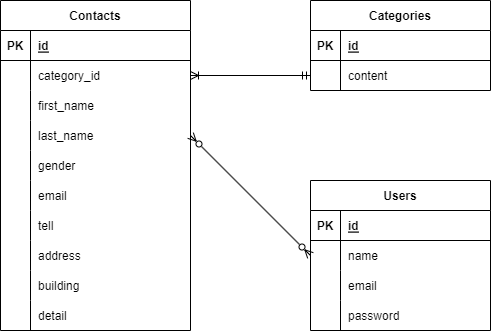

The diagram above was exported from draw.io. Its source (the exported page's mxGraphModel, read from the mxfile embedded in the PNG):
<mxGraphModel dx="1130" dy="531" grid="1" gridSize="10" guides="1" tooltips="1" connect="1" arrows="1" fold="1" page="1" pageScale="1" pageWidth="827" pageHeight="1169" math="0" shadow="0">
  <root>
    <object label="" category-id="" id="0">
      <mxCell />
    </object>
    <mxCell id="1" parent="0" />
    <mxCell id="19" value="Contacts" style="shape=table;startSize=30;container=1;collapsible=1;childLayout=tableLayout;fixedRows=1;rowLines=0;fontStyle=1;align=center;resizeLast=1;" vertex="1" parent="1">
      <mxGeometry x="120" y="140" width="190" height="330" as="geometry" />
    </mxCell>
    <mxCell id="20" value="" style="shape=tableRow;horizontal=0;startSize=0;swimlaneHead=0;swimlaneBody=0;fillColor=none;collapsible=0;dropTarget=0;points=[[0,0.5],[1,0.5]];portConstraint=eastwest;top=0;left=0;right=0;bottom=1;" vertex="1" parent="19">
      <mxGeometry y="30" width="190" height="30" as="geometry" />
    </mxCell>
    <mxCell id="21" value="PK" style="shape=partialRectangle;connectable=0;fillColor=none;top=0;left=0;bottom=0;right=0;fontStyle=1;overflow=hidden;" vertex="1" parent="20">
      <mxGeometry width="30" height="30" as="geometry">
        <mxRectangle width="30" height="30" as="alternateBounds" />
      </mxGeometry>
    </mxCell>
    <mxCell id="22" value="id" style="shape=partialRectangle;connectable=0;fillColor=none;top=0;left=0;bottom=0;right=0;align=left;spacingLeft=6;fontStyle=5;overflow=hidden;" vertex="1" parent="20">
      <mxGeometry x="30" width="160" height="30" as="geometry">
        <mxRectangle width="160" height="30" as="alternateBounds" />
      </mxGeometry>
    </mxCell>
    <mxCell id="23" value="" style="shape=tableRow;horizontal=0;startSize=0;swimlaneHead=0;swimlaneBody=0;fillColor=none;collapsible=0;dropTarget=0;points=[[0,0.5],[1,0.5]];portConstraint=eastwest;top=0;left=0;right=0;bottom=0;" vertex="1" parent="19">
      <mxGeometry y="60" width="190" height="30" as="geometry" />
    </mxCell>
    <mxCell id="24" value="" style="shape=partialRectangle;connectable=0;fillColor=none;top=0;left=0;bottom=0;right=0;editable=1;overflow=hidden;" vertex="1" parent="23">
      <mxGeometry width="30" height="30" as="geometry">
        <mxRectangle width="30" height="30" as="alternateBounds" />
      </mxGeometry>
    </mxCell>
    <mxCell id="25" value="category_id" style="shape=partialRectangle;connectable=0;fillColor=none;top=0;left=0;bottom=0;right=0;align=left;spacingLeft=6;overflow=hidden;" vertex="1" parent="23">
      <mxGeometry x="30" width="160" height="30" as="geometry">
        <mxRectangle width="160" height="30" as="alternateBounds" />
      </mxGeometry>
    </mxCell>
    <mxCell id="26" value="" style="shape=tableRow;horizontal=0;startSize=0;swimlaneHead=0;swimlaneBody=0;fillColor=none;collapsible=0;dropTarget=0;points=[[0,0.5],[1,0.5]];portConstraint=eastwest;top=0;left=0;right=0;bottom=0;" vertex="1" parent="19">
      <mxGeometry y="90" width="190" height="30" as="geometry" />
    </mxCell>
    <mxCell id="27" value="" style="shape=partialRectangle;connectable=0;fillColor=none;top=0;left=0;bottom=0;right=0;editable=1;overflow=hidden;" vertex="1" parent="26">
      <mxGeometry width="30" height="30" as="geometry">
        <mxRectangle width="30" height="30" as="alternateBounds" />
      </mxGeometry>
    </mxCell>
    <mxCell id="28" value="first_name" style="shape=partialRectangle;connectable=0;fillColor=none;top=0;left=0;bottom=0;right=0;align=left;spacingLeft=6;overflow=hidden;" vertex="1" parent="26">
      <mxGeometry x="30" width="160" height="30" as="geometry">
        <mxRectangle width="160" height="30" as="alternateBounds" />
      </mxGeometry>
    </mxCell>
    <mxCell id="29" value="" style="shape=tableRow;horizontal=0;startSize=0;swimlaneHead=0;swimlaneBody=0;fillColor=none;collapsible=0;dropTarget=0;points=[[0,0.5],[1,0.5]];portConstraint=eastwest;top=0;left=0;right=0;bottom=0;" vertex="1" parent="19">
      <mxGeometry y="120" width="190" height="30" as="geometry" />
    </mxCell>
    <mxCell id="30" value="" style="shape=partialRectangle;connectable=0;fillColor=none;top=0;left=0;bottom=0;right=0;editable=1;overflow=hidden;" vertex="1" parent="29">
      <mxGeometry width="30" height="30" as="geometry">
        <mxRectangle width="30" height="30" as="alternateBounds" />
      </mxGeometry>
    </mxCell>
    <mxCell id="31" value="last_name" style="shape=partialRectangle;connectable=0;fillColor=none;top=0;left=0;bottom=0;right=0;align=left;spacingLeft=6;overflow=hidden;" vertex="1" parent="29">
      <mxGeometry x="30" width="160" height="30" as="geometry">
        <mxRectangle width="160" height="30" as="alternateBounds" />
      </mxGeometry>
    </mxCell>
    <mxCell id="32" style="shape=tableRow;horizontal=0;startSize=0;swimlaneHead=0;swimlaneBody=0;fillColor=none;collapsible=0;dropTarget=0;points=[[0,0.5],[1,0.5]];portConstraint=eastwest;top=0;left=0;right=0;bottom=0;" vertex="1" parent="19">
      <mxGeometry y="150" width="190" height="30" as="geometry" />
    </mxCell>
    <mxCell id="33" style="shape=partialRectangle;connectable=0;fillColor=none;top=0;left=0;bottom=0;right=0;editable=1;overflow=hidden;" vertex="1" parent="32">
      <mxGeometry width="30" height="30" as="geometry">
        <mxRectangle width="30" height="30" as="alternateBounds" />
      </mxGeometry>
    </mxCell>
    <mxCell id="34" value="gender" style="shape=partialRectangle;connectable=0;fillColor=none;top=0;left=0;bottom=0;right=0;align=left;spacingLeft=6;overflow=hidden;" vertex="1" parent="32">
      <mxGeometry x="30" width="160" height="30" as="geometry">
        <mxRectangle width="160" height="30" as="alternateBounds" />
      </mxGeometry>
    </mxCell>
    <mxCell id="84" style="shape=tableRow;horizontal=0;startSize=0;swimlaneHead=0;swimlaneBody=0;fillColor=none;collapsible=0;dropTarget=0;points=[[0,0.5],[1,0.5]];portConstraint=eastwest;top=0;left=0;right=0;bottom=0;" vertex="1" parent="19">
      <mxGeometry y="180" width="190" height="30" as="geometry" />
    </mxCell>
    <mxCell id="85" style="shape=partialRectangle;connectable=0;fillColor=none;top=0;left=0;bottom=0;right=0;editable=1;overflow=hidden;" vertex="1" parent="84">
      <mxGeometry width="30" height="30" as="geometry">
        <mxRectangle width="30" height="30" as="alternateBounds" />
      </mxGeometry>
    </mxCell>
    <mxCell id="86" value="email" style="shape=partialRectangle;connectable=0;fillColor=none;top=0;left=0;bottom=0;right=0;align=left;spacingLeft=6;overflow=hidden;" vertex="1" parent="84">
      <mxGeometry x="30" width="160" height="30" as="geometry">
        <mxRectangle width="160" height="30" as="alternateBounds" />
      </mxGeometry>
    </mxCell>
    <mxCell id="87" style="shape=tableRow;horizontal=0;startSize=0;swimlaneHead=0;swimlaneBody=0;fillColor=none;collapsible=0;dropTarget=0;points=[[0,0.5],[1,0.5]];portConstraint=eastwest;top=0;left=0;right=0;bottom=0;" vertex="1" parent="19">
      <mxGeometry y="210" width="190" height="30" as="geometry" />
    </mxCell>
    <mxCell id="88" style="shape=partialRectangle;connectable=0;fillColor=none;top=0;left=0;bottom=0;right=0;editable=1;overflow=hidden;" vertex="1" parent="87">
      <mxGeometry width="30" height="30" as="geometry">
        <mxRectangle width="30" height="30" as="alternateBounds" />
      </mxGeometry>
    </mxCell>
    <mxCell id="89" value="tell" style="shape=partialRectangle;connectable=0;fillColor=none;top=0;left=0;bottom=0;right=0;align=left;spacingLeft=6;overflow=hidden;" vertex="1" parent="87">
      <mxGeometry x="30" width="160" height="30" as="geometry">
        <mxRectangle width="160" height="30" as="alternateBounds" />
      </mxGeometry>
    </mxCell>
    <mxCell id="90" style="shape=tableRow;horizontal=0;startSize=0;swimlaneHead=0;swimlaneBody=0;fillColor=none;collapsible=0;dropTarget=0;points=[[0,0.5],[1,0.5]];portConstraint=eastwest;top=0;left=0;right=0;bottom=0;" vertex="1" parent="19">
      <mxGeometry y="240" width="190" height="30" as="geometry" />
    </mxCell>
    <mxCell id="91" style="shape=partialRectangle;connectable=0;fillColor=none;top=0;left=0;bottom=0;right=0;editable=1;overflow=hidden;" vertex="1" parent="90">
      <mxGeometry width="30" height="30" as="geometry">
        <mxRectangle width="30" height="30" as="alternateBounds" />
      </mxGeometry>
    </mxCell>
    <mxCell id="92" value="address" style="shape=partialRectangle;connectable=0;fillColor=none;top=0;left=0;bottom=0;right=0;align=left;spacingLeft=6;overflow=hidden;" vertex="1" parent="90">
      <mxGeometry x="30" width="160" height="30" as="geometry">
        <mxRectangle width="160" height="30" as="alternateBounds" />
      </mxGeometry>
    </mxCell>
    <mxCell id="99" style="shape=tableRow;horizontal=0;startSize=0;swimlaneHead=0;swimlaneBody=0;fillColor=none;collapsible=0;dropTarget=0;points=[[0,0.5],[1,0.5]];portConstraint=eastwest;top=0;left=0;right=0;bottom=0;" vertex="1" parent="19">
      <mxGeometry y="270" width="190" height="30" as="geometry" />
    </mxCell>
    <mxCell id="100" style="shape=partialRectangle;connectable=0;fillColor=none;top=0;left=0;bottom=0;right=0;editable=1;overflow=hidden;" vertex="1" parent="99">
      <mxGeometry width="30" height="30" as="geometry">
        <mxRectangle width="30" height="30" as="alternateBounds" />
      </mxGeometry>
    </mxCell>
    <mxCell id="101" value="building" style="shape=partialRectangle;connectable=0;fillColor=none;top=0;left=0;bottom=0;right=0;align=left;spacingLeft=6;overflow=hidden;" vertex="1" parent="99">
      <mxGeometry x="30" width="160" height="30" as="geometry">
        <mxRectangle width="160" height="30" as="alternateBounds" />
      </mxGeometry>
    </mxCell>
    <mxCell id="96" style="shape=tableRow;horizontal=0;startSize=0;swimlaneHead=0;swimlaneBody=0;fillColor=none;collapsible=0;dropTarget=0;points=[[0,0.5],[1,0.5]];portConstraint=eastwest;top=0;left=0;right=0;bottom=0;" vertex="1" parent="19">
      <mxGeometry y="300" width="190" height="30" as="geometry" />
    </mxCell>
    <mxCell id="97" style="shape=partialRectangle;connectable=0;fillColor=none;top=0;left=0;bottom=0;right=0;editable=1;overflow=hidden;" vertex="1" parent="96">
      <mxGeometry width="30" height="30" as="geometry">
        <mxRectangle width="30" height="30" as="alternateBounds" />
      </mxGeometry>
    </mxCell>
    <mxCell id="98" value="detail" style="shape=partialRectangle;connectable=0;fillColor=none;top=0;left=0;bottom=0;right=0;align=left;spacingLeft=6;overflow=hidden;" vertex="1" parent="96">
      <mxGeometry x="30" width="160" height="30" as="geometry">
        <mxRectangle width="160" height="30" as="alternateBounds" />
      </mxGeometry>
    </mxCell>
    <mxCell id="57" value="Users" style="shape=table;startSize=30;container=1;collapsible=1;childLayout=tableLayout;fixedRows=1;rowLines=0;fontStyle=1;align=center;resizeLast=1;" vertex="1" parent="1">
      <mxGeometry x="430" y="320" width="180" height="150" as="geometry" />
    </mxCell>
    <mxCell id="58" value="" style="shape=tableRow;horizontal=0;startSize=0;swimlaneHead=0;swimlaneBody=0;fillColor=none;collapsible=0;dropTarget=0;points=[[0,0.5],[1,0.5]];portConstraint=eastwest;top=0;left=0;right=0;bottom=1;" vertex="1" parent="57">
      <mxGeometry y="30" width="180" height="30" as="geometry" />
    </mxCell>
    <mxCell id="59" value="PK" style="shape=partialRectangle;connectable=0;fillColor=none;top=0;left=0;bottom=0;right=0;fontStyle=1;overflow=hidden;" vertex="1" parent="58">
      <mxGeometry width="30" height="30" as="geometry">
        <mxRectangle width="30" height="30" as="alternateBounds" />
      </mxGeometry>
    </mxCell>
    <mxCell id="60" value="id" style="shape=partialRectangle;connectable=0;fillColor=none;top=0;left=0;bottom=0;right=0;align=left;spacingLeft=6;fontStyle=5;overflow=hidden;" vertex="1" parent="58">
      <mxGeometry x="30" width="150" height="30" as="geometry">
        <mxRectangle width="150" height="30" as="alternateBounds" />
      </mxGeometry>
    </mxCell>
    <mxCell id="61" value="" style="shape=tableRow;horizontal=0;startSize=0;swimlaneHead=0;swimlaneBody=0;fillColor=none;collapsible=0;dropTarget=0;points=[[0,0.5],[1,0.5]];portConstraint=eastwest;top=0;left=0;right=0;bottom=0;" vertex="1" parent="57">
      <mxGeometry y="60" width="180" height="30" as="geometry" />
    </mxCell>
    <mxCell id="62" value="" style="shape=partialRectangle;connectable=0;fillColor=none;top=0;left=0;bottom=0;right=0;editable=1;overflow=hidden;" vertex="1" parent="61">
      <mxGeometry width="30" height="30" as="geometry">
        <mxRectangle width="30" height="30" as="alternateBounds" />
      </mxGeometry>
    </mxCell>
    <mxCell id="63" value="name" style="shape=partialRectangle;connectable=0;fillColor=none;top=0;left=0;bottom=0;right=0;align=left;spacingLeft=6;overflow=hidden;" vertex="1" parent="61">
      <mxGeometry x="30" width="150" height="30" as="geometry">
        <mxRectangle width="150" height="30" as="alternateBounds" />
      </mxGeometry>
    </mxCell>
    <mxCell id="64" value="" style="shape=tableRow;horizontal=0;startSize=0;swimlaneHead=0;swimlaneBody=0;fillColor=none;collapsible=0;dropTarget=0;points=[[0,0.5],[1,0.5]];portConstraint=eastwest;top=0;left=0;right=0;bottom=0;" vertex="1" parent="57">
      <mxGeometry y="90" width="180" height="30" as="geometry" />
    </mxCell>
    <mxCell id="65" value="" style="shape=partialRectangle;connectable=0;fillColor=none;top=0;left=0;bottom=0;right=0;editable=1;overflow=hidden;" vertex="1" parent="64">
      <mxGeometry width="30" height="30" as="geometry">
        <mxRectangle width="30" height="30" as="alternateBounds" />
      </mxGeometry>
    </mxCell>
    <mxCell id="66" value="email" style="shape=partialRectangle;connectable=0;fillColor=none;top=0;left=0;bottom=0;right=0;align=left;spacingLeft=6;overflow=hidden;" vertex="1" parent="64">
      <mxGeometry x="30" width="150" height="30" as="geometry">
        <mxRectangle width="150" height="30" as="alternateBounds" />
      </mxGeometry>
    </mxCell>
    <mxCell id="67" value="" style="shape=tableRow;horizontal=0;startSize=0;swimlaneHead=0;swimlaneBody=0;fillColor=none;collapsible=0;dropTarget=0;points=[[0,0.5],[1,0.5]];portConstraint=eastwest;top=0;left=0;right=0;bottom=0;" vertex="1" parent="57">
      <mxGeometry y="120" width="180" height="30" as="geometry" />
    </mxCell>
    <mxCell id="68" value="" style="shape=partialRectangle;connectable=0;fillColor=none;top=0;left=0;bottom=0;right=0;editable=1;overflow=hidden;" vertex="1" parent="67">
      <mxGeometry width="30" height="30" as="geometry">
        <mxRectangle width="30" height="30" as="alternateBounds" />
      </mxGeometry>
    </mxCell>
    <mxCell id="69" value="password" style="shape=partialRectangle;connectable=0;fillColor=none;top=0;left=0;bottom=0;right=0;align=left;spacingLeft=6;overflow=hidden;" vertex="1" parent="67">
      <mxGeometry x="30" width="150" height="30" as="geometry">
        <mxRectangle width="150" height="30" as="alternateBounds" />
      </mxGeometry>
    </mxCell>
    <mxCell id="70" value="Categories" style="shape=table;startSize=30;container=1;collapsible=1;childLayout=tableLayout;fixedRows=1;rowLines=0;fontStyle=1;align=center;resizeLast=1;" vertex="1" parent="1">
      <mxGeometry x="430" y="140" width="180" height="90" as="geometry" />
    </mxCell>
    <mxCell id="71" value="" style="shape=tableRow;horizontal=0;startSize=0;swimlaneHead=0;swimlaneBody=0;fillColor=none;collapsible=0;dropTarget=0;points=[[0,0.5],[1,0.5]];portConstraint=eastwest;top=0;left=0;right=0;bottom=1;" vertex="1" parent="70">
      <mxGeometry y="30" width="180" height="30" as="geometry" />
    </mxCell>
    <mxCell id="72" value="PK" style="shape=partialRectangle;connectable=0;fillColor=none;top=0;left=0;bottom=0;right=0;fontStyle=1;overflow=hidden;" vertex="1" parent="71">
      <mxGeometry width="30" height="30" as="geometry">
        <mxRectangle width="30" height="30" as="alternateBounds" />
      </mxGeometry>
    </mxCell>
    <mxCell id="73" value="id" style="shape=partialRectangle;connectable=0;fillColor=none;top=0;left=0;bottom=0;right=0;align=left;spacingLeft=6;fontStyle=5;overflow=hidden;" vertex="1" parent="71">
      <mxGeometry x="30" width="150" height="30" as="geometry">
        <mxRectangle width="150" height="30" as="alternateBounds" />
      </mxGeometry>
    </mxCell>
    <mxCell id="74" value="" style="shape=tableRow;horizontal=0;startSize=0;swimlaneHead=0;swimlaneBody=0;fillColor=none;collapsible=0;dropTarget=0;points=[[0,0.5],[1,0.5]];portConstraint=eastwest;top=0;left=0;right=0;bottom=0;" vertex="1" parent="70">
      <mxGeometry y="60" width="180" height="30" as="geometry" />
    </mxCell>
    <mxCell id="75" value="" style="shape=partialRectangle;connectable=0;fillColor=none;top=0;left=0;bottom=0;right=0;editable=1;overflow=hidden;" vertex="1" parent="74">
      <mxGeometry width="30" height="30" as="geometry">
        <mxRectangle width="30" height="30" as="alternateBounds" />
      </mxGeometry>
    </mxCell>
    <mxCell id="76" value="content" style="shape=partialRectangle;connectable=0;fillColor=none;top=0;left=0;bottom=0;right=0;align=left;spacingLeft=6;overflow=hidden;" vertex="1" parent="74">
      <mxGeometry x="30" width="150" height="30" as="geometry">
        <mxRectangle width="150" height="30" as="alternateBounds" />
      </mxGeometry>
    </mxCell>
    <mxCell id="160" style="edgeStyle=none;html=1;entryX=0;entryY=0.5;entryDx=0;entryDy=0;endArrow=ERmandOne;endFill=0;elbow=vertical;startArrow=ERoneToMany;startFill=0;" edge="1" parent="1" target="74">
      <mxGeometry relative="1" as="geometry">
        <mxPoint x="310" y="215" as="sourcePoint" />
      </mxGeometry>
    </mxCell>
    <mxCell id="161" style="edgeStyle=none;html=1;exitX=1;exitY=0.5;exitDx=0;exitDy=0;entryX=0;entryY=0.5;entryDx=0;entryDy=0;startArrow=ERzeroToMany;startFill=0;endArrow=ERzeroToMany;endFill=0;elbow=vertical;" edge="1" parent="1" source="29" target="61">
      <mxGeometry relative="1" as="geometry" />
    </mxCell>
  </root>
</mxGraphModel>